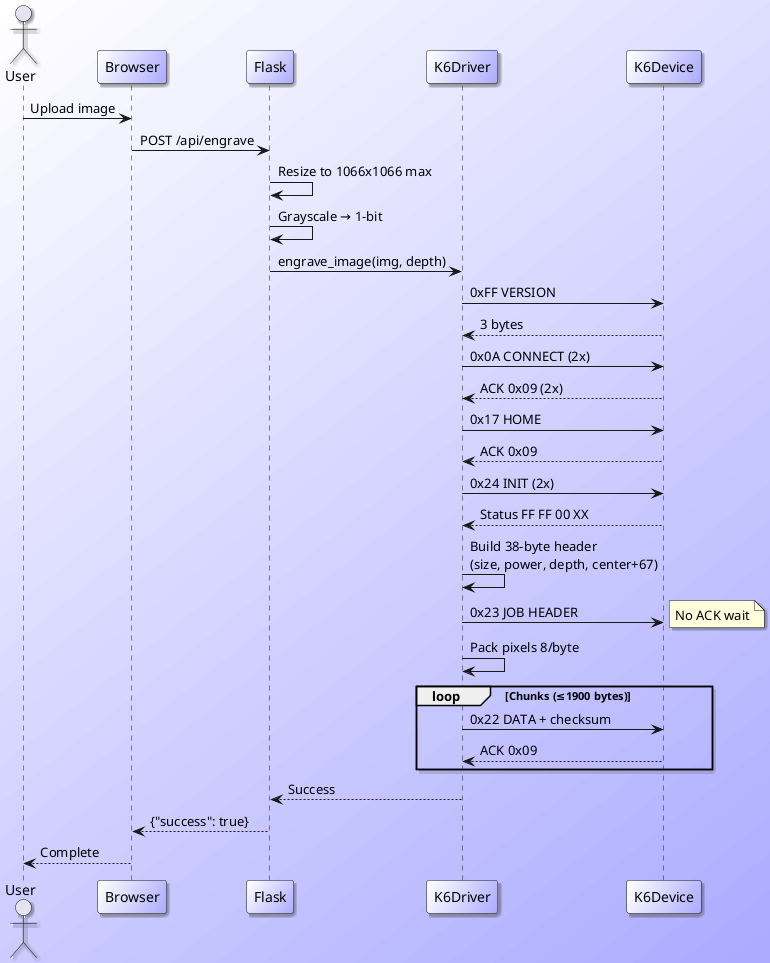

The diagram above was rendered by PlantUML. Its source (embedded in the PNG):
@startuml
skinparam backgroundColor #fff/aaf
skinparam participantbackgroundColor #fff/aaf
skinparam Shadowing 1

actor User
participant Browser
participant Flask
participant K6Driver
participant K6Device

User -> Browser: Upload image
Browser -> Flask: POST /api/engrave
Flask -> Flask: Resize to 1066x1066 max
Flask -> Flask: Grayscale → 1-bit
Flask -> K6Driver: engrave_image(img, depth)

K6Driver -> K6Device: 0xFF VERSION
K6Device --> K6Driver: 3 bytes

K6Driver -> K6Device: 0x0A CONNECT (2x)
K6Device --> K6Driver: ACK 0x09 (2x)

K6Driver -> K6Device: 0x17 HOME
K6Device --> K6Driver: ACK 0x09

K6Driver -> K6Device: 0x24 INIT (2x)
K6Device --> K6Driver: Status FF FF 00 XX

K6Driver -> K6Driver: Build 38-byte header\n(size, power, depth, center+67)
K6Driver -> K6Device: 0x23 JOB HEADER
note right: No ACK wait

K6Driver -> K6Driver: Pack pixels 8/byte
loop Chunks (≤1900 bytes)
  K6Driver -> K6Device: 0x22 DATA + checksum
  K6Device --> K6Driver: ACK 0x09
end

K6Driver --> Flask: Success
Flask --> Browser: {"success": true}
Browser --> User: Complete

@enduml